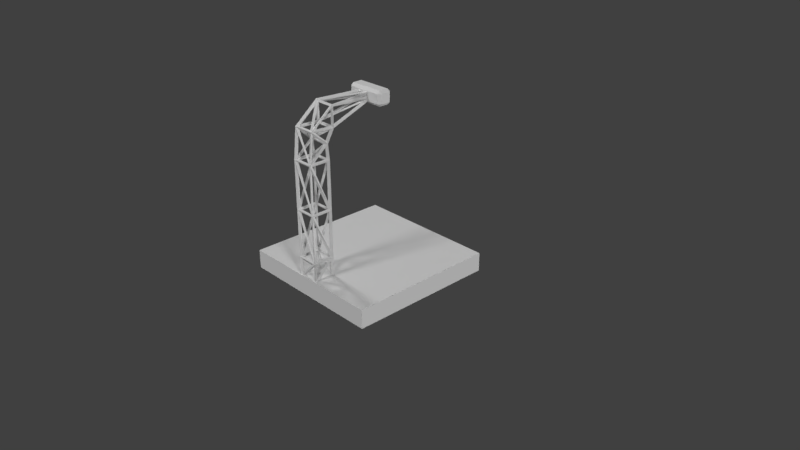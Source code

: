 # Source: Gondel.blend  (saved by Blender 2.78.0; exported with 4.5.12 LTS)
import bpy
from mathutils import Matrix  # noqa: F401  (used for matrix-valued properties, if any)

bpy.ops.wm.read_factory_settings(use_empty=True)
scene = bpy.context.scene
scene.name = 'Scene'

# ---- collections
col_collection_1 = bpy.data.collections.new('Collection 1'); scene.collection.children.link(col_collection_1)

# ---- materials (node trees are filled in below, after node groups)
mat_material = bpy.data.materials.new('Material')
mat_material.alpha_threshold = 0.0
mat_material.use_transparent_shadow = False
mat_material.roughness = 0.5
mat_material.line_color = (0.0, 0.0, 0.0, 1.0)
mat_holz = bpy.data.materials.new('Holz')
mat_holz.alpha_threshold = 0.0
mat_holz.use_transparent_shadow = False
mat_holz.roughness = 0.5

# ---- material node trees

# ---- world
world_world = bpy.data.worlds.new('World'); scene.world = world_world
world_world.color = (0.05088, 0.05088, 0.05088)
world_world.use_sun_shadow = False
world_world.sun_shadow_jitter_overblur = 0.0
world_world.cycles.sampling_method = 'MANUAL'

# ---- cameras
cam_camera = bpy.data.cameras.new('Camera')
cam_camera.clip_end = 100.0
cam_camera.lens = 35.0
cam_camera.sensor_width = 32.0
cam_camera.sensor_height = 18.0
cam_camera.ortho_scale = 7.314
cam_camera.dof.focus_distance = 0.0
cam_camera.dof.aperture_fstop = 128.0

# ---- lights
light_lamp = bpy.data.lights.new('Lamp', 'SUN')
light_lamp.transmission_factor = 0.0
light_lamp.cutoff_distance = 30.0
light_lamp.angle = 0.1993
light_lamp.energy = 1.0
light_lamp.shadow_buffer_clip_start = 1.001
light_lamp.shadow_soft_size = 0.1
light_lamp.shadow_cascade_max_distance = 1000.0
light_lamp_001 = bpy.data.lights.new('Lamp.001', 'SUN')
light_lamp_001.transmission_factor = 0.0
light_lamp_001.cutoff_distance = 30.0
light_lamp_001.angle = 0.1993
light_lamp_001.energy = 1.0
light_lamp_001.shadow_buffer_clip_start = 1.001
light_lamp_001.shadow_soft_size = 0.1
light_lamp_001.shadow_cascade_max_distance = 1000.0
light_lamp_002 = bpy.data.lights.new('Lamp.002', 'SUN')
light_lamp_002.transmission_factor = 0.0
light_lamp_002.cutoff_distance = 30.0
light_lamp_002.angle = 0.1993
light_lamp_002.energy = 1.0
light_lamp_002.shadow_buffer_clip_start = 1.001
light_lamp_002.shadow_soft_size = 0.1
light_lamp_002.shadow_cascade_max_distance = 1000.0
light_lamp_003 = bpy.data.lights.new('Lamp.003', 'SUN')
light_lamp_003.transmission_factor = 0.0
light_lamp_003.cutoff_distance = 30.0
light_lamp_003.angle = 0.1993
light_lamp_003.energy = 1.0
light_lamp_003.shadow_buffer_clip_start = 1.001
light_lamp_003.shadow_soft_size = 0.1
light_lamp_003.shadow_cascade_max_distance = 1000.0

# ---- meshes
me_cube_002 = bpy.data.meshes.new('Cube.002')
me_cube_002.from_pydata([(-0.2655, -0.09687, -0.09687), (-0.2655, -0.09687, 0.09687), (-0.2655, 0.09687, -0.09687), (-0.2655, 0.09687, 0.09687), (0.2655, -0.09687, -0.09687), (0.2655, -0.09687, 0.09687), (0.2655, 0.09687, -0.09687), (0.2655, 0.09687, 0.09687)], [], [(0, 1, 3, 2), (2, 3, 7, 6), (6, 7, 5, 4), (4, 5, 1, 0), (2, 6, 4, 0), (7, 3, 1, 5)])
me_cube_002.use_remesh_preserve_volume = False
me_cube_002.use_remesh_preserve_attributes = False
me_cube_002.use_mirror_vertex_groups = False
me_cube_002.update()
me_cube_001 = bpy.data.meshes.new('Cube.001')
me_cube_001.from_pydata([(-0.02806, -0.2058, -0.2058), (-0.02806, -0.2058, 0.2058), (-0.02806, 0.2058, -0.2058), (-0.02806, 0.2058, 0.2058), (0.3836, -0.2058, -0.2058), (0.3836, -0.2058, 0.2058), (0.3836, 0.2058, -0.2058), (0.3836, 0.2058, 0.2058), (-0.02806, -0.2058, 1.206), (-0.02806, 0.2058, 1.206), (0.3836, 0.2058, 1.206), (0.3836, -0.2058, 1.206), (-0.02806, -0.2058, 2.206), (-0.02806, 0.2058, 2.206), (0.3836, 0.2058, 2.206), (0.3836, -0.2058, 2.206), (-0.02806, -0.1455, 2.826), (-0.02806, 0.1787, 2.535), (0.3836, 0.1787, 2.535), (0.3836, -0.1455, 2.826), (-0.02806, 0.3354, 3.221), (-0.02806, 0.3354, 2.81), (0.3836, 0.3354, 2.81), (0.3836, 0.3354, 3.221), (0.09116, 1.364, 3.221), (0.09116, 1.364, 3.11), (0.2643, 1.364, 3.11), (0.2643, 1.364, 3.221)], [], [(0, 1, 3, 2), (2, 3, 7, 6), (6, 7, 5, 4), (4, 5, 1, 0), (2, 6, 4, 0), (7, 3, 9, 10), (11, 10, 14, 15), (5, 7, 10, 11), (3, 1, 8, 9), (1, 5, 11, 8), (13, 12, 16, 17), (9, 8, 12, 13), (8, 11, 15, 12), (10, 9, 13, 14), (16, 19, 23, 20), (12, 15, 19, 16), (14, 13, 17, 18), (15, 14, 18, 19), (23, 22, 26, 27), (18, 17, 21, 22), (19, 18, 22, 23), (17, 16, 20, 21), (26, 25, 24, 27), (21, 20, 24, 25), (20, 23, 27, 24), (22, 21, 25, 26)])
me_cube_001.use_remesh_preserve_volume = False
me_cube_001.use_remesh_preserve_attributes = False
me_cube_001.use_mirror_vertex_groups = False
me_cube_001.update()
me_cube = bpy.data.meshes.new('Cube')
me_cube.from_pydata([(1.0, 1.0, -0.03086), (1.0, -1.0, -0.03086), (-1.0, -1.0, -0.03086), (-1.0, 1.0, -0.03086), (0.39, 0.39, 0.03086), (0.39, -0.39, 0.03086), (-0.39, -0.39, 0.03086), (-0.39, 0.39, 0.03086), (1.0, 1.0, -0.2211), (1.0, -1.0, -0.2211), (-1.0, 1.0, -0.2211), (-1.0, -1.0, -0.2211), (0.8968, 0.8968, -0.2688), (0.8968, -0.8968, -0.2688), (-0.8968, 0.8968, -0.2688), (-0.8968, -0.8968, -0.2688), (1.0, 1.0, 0.03086), (1.0, -1.0, 0.03086), (-1.0, 1.0, 0.03086), (-1.0, -1.0, 0.03086)], [], [(0, 1, 9, 8), (4, 7, 6, 5), (0, 16, 17, 1), (1, 17, 19, 2), (2, 19, 18, 3), (16, 0, 3, 18), (10, 8, 12, 14), (2, 3, 10, 11), (1, 2, 11, 9), (3, 0, 8, 10), (12, 13, 15, 14), (9, 11, 15, 13), (8, 9, 13, 12), (11, 10, 14, 15), (4, 5, 17, 16), (7, 4, 16, 18), (5, 6, 19, 17), (6, 7, 18, 19)])
_uv = me_cube.uv_layers.new(name='UVMap')
_uv.uv.foreach_set('vector', [0.3732, -0.00625, 0.3732, 0.9937, 0.2781, 0.9937, 0.2781, -0.00625, 0.6804, 0.9372, 0.29, 0.9372, 0.29, 0.5468, 0.6804, 0.5468, 0.3115, 0.0004837, 0.3115, 0.2925, 0.03804, 0.2925, 0.03804, 0.0004837, 0.3115, 0.0004837, 0.3115, 0.2925, 0.03804, 0.2925, 0.03804, 0.0004837, 0.3115, 0.0004837, 0.3115, 0.2925, 0.03804, 0.2925, 0.03804, 0.0004837, 0.03804, 0.2925, 0.03804, 0.0004837, 0.3115, 0.0004837, 0.3115, 0.2925, 0.9968, 9.982e-05, 0.9967, 0.9967, 0.9398, 0.9405, 0.9405, 0.05717, 0.003062, 1.001, 0.003062, 0.001104, 0.09816, 0.001104, 0.09816, 1.001, 0.5953, -0.0021, 0.5953, 0.9978, 0.5002, 0.9978, 0.5002, -0.0021, 0.7928, 0.9978, 0.7928, -0.0021, 0.8879, -0.0021, 0.8879, 0.9978, 0.9999, 0.9999, 0.0001, 0.9999, 9.998e-05, 9.998e-05, 0.9999, 9.998e-05, 0.2566, 0.00365, 0.2566, 1.004, 0.1998, 0.952, 0.1998, 0.05522, 0.06213, 0.002946, 0.06534, 0.9996, 0.008276, 0.9433, 0.00598, 0.05984, 0.362, 0.9971, 0.3588, 0.0004427, 0.4159, 0.05674, 0.4181, 0.9402, 0.583, 0.2961, 0.7053, 0.2961, 0.7053, 0.4183, 0.583, 0.4183, 0.583, 0.2961, 0.7053, 0.2961, 0.7053, 0.4183, 0.583, 0.4183, 0.583, 0.2961, 0.7053, 0.2961, 0.7053, 0.4183, 0.583, 0.4183, 0.7613, 0.7145, 0.755, 1.162, 0.4002, 1.507, 0.4165, 0.3596])
me_cube.materials.append(mat_material)
me_cube.materials.append(mat_holz)
me_cube.use_remesh_preserve_volume = False
me_cube.use_remesh_preserve_attributes = False
me_cube.use_mirror_vertex_groups = False
me_cube.update()

# ---- objects
ob_cube_002 = bpy.data.objects.new('Cube.002', me_cube_002)
ob_cube_001 = bpy.data.objects.new('Cube.001', me_cube_001)
ob_cube = bpy.data.objects.new('Cube', me_cube)
ob_lamp = bpy.data.objects.new('Lamp', light_lamp)
ob_camera = bpy.data.objects.new('Camera', cam_camera)
ob_lamp_001 = bpy.data.objects.new('Lamp.001', light_lamp_001)
ob_lamp_002 = bpy.data.objects.new('Lamp.002', light_lamp_002)
ob_lamp_003 = bpy.data.objects.new('Lamp.003', light_lamp_003)

# ---- transforms, parenting, visibility, modifiers, constraints
ob_cube_002.location = (0.03104, 0.03654, 2.145)
ob_cube_002.lineart.crease_threshold = 0.0
_m = ob_cube_002.modifiers.new('Bevel', 'BEVEL')
_m.width = 0.036
_m.width_pct = 0.036
_m.limit_method = 'NONE'
_m.spread = 0.0
ob_cube_001.location = (-0.1069, -0.8469, 0.1425)
ob_cube_001.scale = (0.6324, 0.6324, 0.6324)
ob_cube_001.lineart.crease_threshold = 0.0
_m = ob_cube_001.modifiers.new('Triangulate', 'TRIANGULATE')
_m = ob_cube_001.modifiers.new('Wireframe', 'WIREFRAME')
_m.thickness = 0.066
ob_cube.location = (0.0, 0.0, 0.0)
ob_cube.lock_rotations_4d = False
ob_cube.empty_display_type = 'ARROWS'
ob_cube.lineart.crease_threshold = 0.0
ob_lamp.location = (-0.4996, 2.52, 0.458)
ob_lamp.rotation_euler = (0.8006, -0.7227, 5.166)
ob_lamp.lock_rotations_4d = False
ob_lamp.empty_display_type = 'ARROWS'
ob_lamp.color = (0.0, 0.0, 0.0, 0.0)
ob_lamp.lineart.crease_threshold = 0.0
ob_camera.location = (7.481, -6.508, 5.344)
ob_camera.rotation_euler = (1.109, 0.0, 0.8149)
ob_camera.lock_rotations_4d = False
ob_camera.empty_display_type = 'ARROWS'
ob_camera.color = (0.0, 0.0, 0.0, 0.0)
ob_camera.display_type = 'WIRE'
ob_camera.lineart.crease_threshold = 0.0
ob_lamp_001.location = (-0.4996, 0.1844, 0.458)
ob_lamp_001.rotation_euler = (0.9122, -0.5755, 7.9)
ob_lamp_001.lock_rotations_4d = False
ob_lamp_001.empty_display_type = 'ARROWS'
ob_lamp_001.color = (0.0, 0.0, 0.0, 0.0)
ob_lamp_001.lineart.crease_threshold = 0.0
ob_lamp_002.location = (-1.668, 1.352, 0.458)
ob_lamp_002.rotation_euler = (0.8006, -0.7227, 6.737)
ob_lamp_002.lock_rotations_4d = False
ob_lamp_002.empty_display_type = 'ARROWS'
ob_lamp_002.color = (0.0, 0.0, 0.0, 0.0)
ob_lamp_002.lineart.crease_threshold = 0.0
ob_lamp_003.location = (0.6683, 1.352, 0.458)
ob_lamp_003.rotation_euler = (1.027, -1.974, 9.327)
ob_lamp_003.lock_rotations_4d = False
ob_lamp_003.empty_display_type = 'ARROWS'
ob_lamp_003.color = (0.0, 0.0, 0.0, 0.0)
ob_lamp_003.lineart.crease_threshold = 0.0

# ---- collection membership
col_collection_1.objects.link(ob_cube_002)
col_collection_1.objects.link(ob_cube_001)
col_collection_1.objects.link(ob_cube)
col_collection_1.objects.link(ob_lamp)
col_collection_1.objects.link(ob_camera)
col_collection_1.objects.link(ob_lamp_001)
col_collection_1.objects.link(ob_lamp_002)
col_collection_1.objects.link(ob_lamp_003)

# ---- scene / render settings (as saved in the file)
scene.camera = ob_camera
scene.frame_start = 1; scene.frame_end = 250; scene.frame_set(66)
scene.render.engine = 'BLENDER_EEVEE_NEXT'
scene.render.resolution_percentage = 50
scene.render.dither_intensity = 0.0
scene.cycles.use_denoising = False
scene.cycles.samples = 128
scene.cycles.sampling_pattern = 'TABULATED_SOBOL'
scene.cycles.light_sampling_threshold = 0.0
scene.cycles.use_adaptive_sampling = False
scene.cycles.use_light_tree = False
scene.cycles.blur_glossy = 0.0
scene.cycles.sample_clamp_indirect = 0.0
scene.view_settings.view_transform = 'Standard'
bpy.context.view_layer.update()
